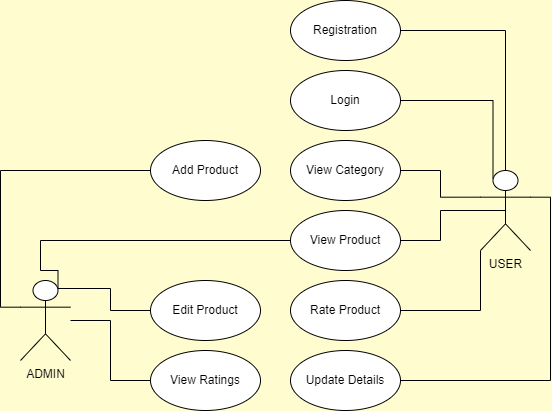

The diagram above was exported from draw.io. Its source (the exported page's mxGraphModel, read from the mxfile embedded in the PNG):
<mxGraphModel dx="868" dy="530" grid="1" gridSize="10" guides="1" tooltips="1" connect="1" arrows="1" fold="1" page="1" pageScale="1" pageWidth="850" pageHeight="1100" background="#FFFDCF" math="0" shadow="0">
  <root>
    <mxCell id="0" />
    <mxCell id="1" parent="0" />
    <mxCell id="DhWf8PDrh1ah8vv5uF99-19" style="edgeStyle=orthogonalEdgeStyle;rounded=0;orthogonalLoop=1;jettySize=auto;html=1;exitX=1;exitY=0.5;exitDx=0;exitDy=0;entryX=0.25;entryY=0.1;entryDx=0;entryDy=0;entryPerimeter=0;endArrow=none;endFill=0;" parent="1" source="DhWf8PDrh1ah8vv5uF99-2" target="DhWf8PDrh1ah8vv5uF99-17" edge="1">
      <mxGeometry relative="1" as="geometry" />
    </mxCell>
    <mxCell id="DhWf8PDrh1ah8vv5uF99-2" value="Login" style="ellipse;whiteSpace=wrap;html=1;" parent="1" vertex="1">
      <mxGeometry x="430" y="140" width="110" height="60" as="geometry" />
    </mxCell>
    <mxCell id="DhWf8PDrh1ah8vv5uF99-18" style="edgeStyle=orthogonalEdgeStyle;rounded=0;orthogonalLoop=1;jettySize=auto;html=1;exitX=1;exitY=0.5;exitDx=0;exitDy=0;entryX=0.5;entryY=0;entryDx=0;entryDy=0;entryPerimeter=0;endArrow=none;endFill=0;" parent="1" source="DhWf8PDrh1ah8vv5uF99-3" target="DhWf8PDrh1ah8vv5uF99-17" edge="1">
      <mxGeometry relative="1" as="geometry" />
    </mxCell>
    <mxCell id="DhWf8PDrh1ah8vv5uF99-3" value="Registration" style="ellipse;whiteSpace=wrap;html=1;" parent="1" vertex="1">
      <mxGeometry x="430" y="70" width="110" height="60" as="geometry" />
    </mxCell>
    <mxCell id="DhWf8PDrh1ah8vv5uF99-24" style="edgeStyle=orthogonalEdgeStyle;rounded=0;orthogonalLoop=1;jettySize=auto;html=1;exitX=1;exitY=0.5;exitDx=0;exitDy=0;entryX=0.5;entryY=0.5;entryDx=0;entryDy=0;entryPerimeter=0;endArrow=none;endFill=0;" parent="1" source="DhWf8PDrh1ah8vv5uF99-4" target="DhWf8PDrh1ah8vv5uF99-17" edge="1">
      <mxGeometry relative="1" as="geometry" />
    </mxCell>
    <mxCell id="DhWf8PDrh1ah8vv5uF99-4" value="View Product" style="ellipse;whiteSpace=wrap;html=1;" parent="1" vertex="1">
      <mxGeometry x="430" y="280" width="110" height="60" as="geometry" />
    </mxCell>
    <mxCell id="DhWf8PDrh1ah8vv5uF99-20" style="edgeStyle=orthogonalEdgeStyle;rounded=0;orthogonalLoop=1;jettySize=auto;html=1;exitX=1;exitY=0.5;exitDx=0;exitDy=0;entryX=0;entryY=0.3333333333333333;entryDx=0;entryDy=0;entryPerimeter=0;endArrow=none;endFill=0;" parent="1" source="DhWf8PDrh1ah8vv5uF99-5" target="DhWf8PDrh1ah8vv5uF99-17" edge="1">
      <mxGeometry relative="1" as="geometry" />
    </mxCell>
    <mxCell id="DhWf8PDrh1ah8vv5uF99-5" value="View Category" style="ellipse;whiteSpace=wrap;html=1;" parent="1" vertex="1">
      <mxGeometry x="430" y="210" width="110" height="60" as="geometry" />
    </mxCell>
    <mxCell id="DhWf8PDrh1ah8vv5uF99-23" style="edgeStyle=orthogonalEdgeStyle;rounded=0;orthogonalLoop=1;jettySize=auto;html=1;exitX=1;exitY=0.5;exitDx=0;exitDy=0;entryX=0;entryY=1;entryDx=0;entryDy=0;entryPerimeter=0;endArrow=none;endFill=0;" parent="1" source="DhWf8PDrh1ah8vv5uF99-6" target="DhWf8PDrh1ah8vv5uF99-17" edge="1">
      <mxGeometry relative="1" as="geometry" />
    </mxCell>
    <mxCell id="DhWf8PDrh1ah8vv5uF99-6" value="Rate Product" style="ellipse;whiteSpace=wrap;html=1;" parent="1" vertex="1">
      <mxGeometry x="430" y="350" width="110" height="60" as="geometry" />
    </mxCell>
    <mxCell id="DhWf8PDrh1ah8vv5uF99-30" style="edgeStyle=orthogonalEdgeStyle;rounded=0;orthogonalLoop=1;jettySize=auto;html=1;exitX=1;exitY=0.5;exitDx=0;exitDy=0;entryX=1;entryY=0.3333333333333333;entryDx=0;entryDy=0;entryPerimeter=0;endArrow=none;endFill=0;" parent="1" source="DhWf8PDrh1ah8vv5uF99-7" target="DhWf8PDrh1ah8vv5uF99-17" edge="1">
      <mxGeometry relative="1" as="geometry" />
    </mxCell>
    <mxCell id="DhWf8PDrh1ah8vv5uF99-7" value="Update Details" style="ellipse;whiteSpace=wrap;html=1;" parent="1" vertex="1">
      <mxGeometry x="430" y="420" width="110" height="60" as="geometry" />
    </mxCell>
    <mxCell id="DhWf8PDrh1ah8vv5uF99-28" style="edgeStyle=orthogonalEdgeStyle;rounded=0;orthogonalLoop=1;jettySize=auto;html=1;entryX=0;entryY=0.3333333333333333;entryDx=0;entryDy=0;entryPerimeter=0;endArrow=none;endFill=0;" parent="1" source="DhWf8PDrh1ah8vv5uF99-8" target="DhWf8PDrh1ah8vv5uF99-15" edge="1">
      <mxGeometry relative="1" as="geometry" />
    </mxCell>
    <mxCell id="DhWf8PDrh1ah8vv5uF99-8" value="Add Product" style="ellipse;whiteSpace=wrap;html=1;" parent="1" vertex="1">
      <mxGeometry x="290" y="210" width="110" height="60" as="geometry" />
    </mxCell>
    <mxCell id="DhWf8PDrh1ah8vv5uF99-26" style="edgeStyle=orthogonalEdgeStyle;rounded=0;orthogonalLoop=1;jettySize=auto;html=1;exitX=0;exitY=0.5;exitDx=0;exitDy=0;entryX=0.75;entryY=0.1;entryDx=0;entryDy=0;entryPerimeter=0;endArrow=none;endFill=0;" parent="1" source="DhWf8PDrh1ah8vv5uF99-10" target="DhWf8PDrh1ah8vv5uF99-15" edge="1">
      <mxGeometry relative="1" as="geometry">
        <mxPoint x="220" y="360" as="targetPoint" />
      </mxGeometry>
    </mxCell>
    <mxCell id="DhWf8PDrh1ah8vv5uF99-10" value="Edit Product" style="ellipse;whiteSpace=wrap;html=1;" parent="1" vertex="1">
      <mxGeometry x="290" y="350" width="110" height="60" as="geometry" />
    </mxCell>
    <mxCell id="DhWf8PDrh1ah8vv5uF99-25" style="edgeStyle=orthogonalEdgeStyle;rounded=0;orthogonalLoop=1;jettySize=auto;html=1;exitX=0;exitY=0.5;exitDx=0;exitDy=0;endArrow=none;endFill=0;" parent="1" source="DhWf8PDrh1ah8vv5uF99-11" target="DhWf8PDrh1ah8vv5uF99-15" edge="1">
      <mxGeometry relative="1" as="geometry" />
    </mxCell>
    <mxCell id="DhWf8PDrh1ah8vv5uF99-11" value="View Ratings" style="ellipse;whiteSpace=wrap;html=1;" parent="1" vertex="1">
      <mxGeometry x="290" y="420" width="110" height="60" as="geometry" />
    </mxCell>
    <mxCell id="vHol91LRGAwZmB5s3pHr-2" style="edgeStyle=orthogonalEdgeStyle;rounded=0;orthogonalLoop=1;jettySize=auto;html=1;endArrow=none;endFill=0;strokeWidth=1;jumpSize=7;entryX=0.75;entryY=0.1;entryDx=0;entryDy=0;entryPerimeter=0;exitX=0;exitY=0.5;exitDx=0;exitDy=0;" edge="1" parent="1" source="DhWf8PDrh1ah8vv5uF99-4" target="DhWf8PDrh1ah8vv5uF99-15">
      <mxGeometry relative="1" as="geometry">
        <mxPoint x="180" y="360" as="sourcePoint" />
        <mxPoint x="320" y="270" as="targetPoint" />
        <Array as="points">
          <mxPoint x="180" y="310" />
          <mxPoint x="180" y="340" />
          <mxPoint x="198" y="340" />
        </Array>
      </mxGeometry>
    </mxCell>
    <mxCell id="DhWf8PDrh1ah8vv5uF99-15" value="ADMIN" style="shape=umlActor;verticalLabelPosition=bottom;verticalAlign=top;html=1;outlineConnect=0;" parent="1" vertex="1">
      <mxGeometry x="160" y="350" width="50" height="80" as="geometry" />
    </mxCell>
    <mxCell id="DhWf8PDrh1ah8vv5uF99-17" value="USER" style="shape=umlActor;verticalLabelPosition=bottom;verticalAlign=top;html=1;outlineConnect=0;" parent="1" vertex="1">
      <mxGeometry x="620" y="240" width="50" height="80" as="geometry" />
    </mxCell>
  </root>
</mxGraphModel>